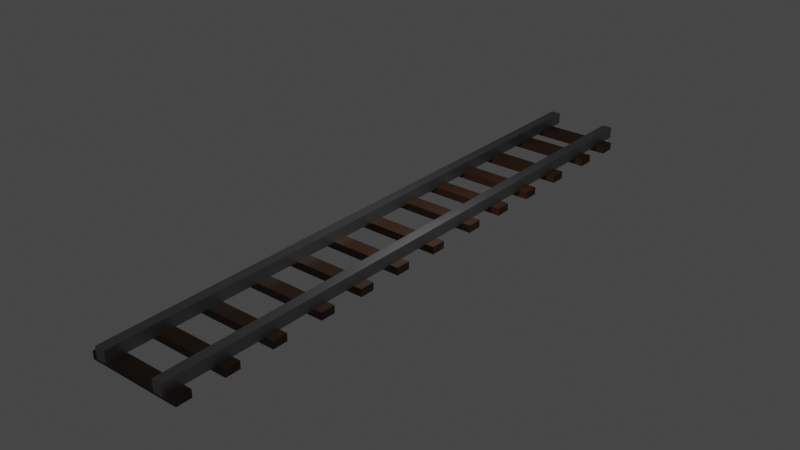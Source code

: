 # Source: vias.blend  (saved by Blender 3.3.6; exported with 4.5.12 LTS)
import bpy
from mathutils import Matrix  # noqa: F401  (used for matrix-valued properties, if any)

bpy.ops.wm.read_factory_settings(use_empty=True)
scene = bpy.context.scene
scene.name = 'Scene'

# ---- collections
col_collection = bpy.data.collections.new('Collection'); scene.collection.children.link(col_collection)

# ---- materials (node trees are filled in below, after node groups)
mat_material_001 = bpy.data.materials.new('Material.001')
mat_material_001.alpha_threshold = 0.0
mat_material_001.use_transparent_shadow = False
mat_material_001.roughness = 0.5
mat_material_001.line_color = (0.0, 0.0, 0.0, 1.0)
mat_material_002 = bpy.data.materials.new('Material.002')
mat_material_002.use_transparent_shadow = False
mat_material_003 = bpy.data.materials.new('Material.003')
mat_material_003.alpha_threshold = 0.0
mat_material_003.use_transparent_shadow = False
mat_material_003.roughness = 0.5
mat_material_003.line_color = (0.0, 0.0, 0.0, 1.0)
mat_material_004 = bpy.data.materials.new('Material.004')
mat_material_004.use_transparent_shadow = False
mat_material_005 = bpy.data.materials.new('Material.005')
mat_material_005.use_transparent_shadow = False
mat_material_006 = bpy.data.materials.new('Material.006')
mat_material_006.use_transparent_shadow = False
mat_material_007 = bpy.data.materials.new('Material.007')
mat_material_007.use_transparent_shadow = False
mat_material_008 = bpy.data.materials.new('Material.008')
mat_material_008.use_transparent_shadow = False
mat_material_009 = bpy.data.materials.new('Material.009')
mat_material_009.use_transparent_shadow = False
mat_material_010 = bpy.data.materials.new('Material.010')
mat_material_010.use_transparent_shadow = False
mat_material_011 = bpy.data.materials.new('Material.011')
mat_material_011.use_transparent_shadow = False
mat_material_012 = bpy.data.materials.new('Material.012')
mat_material_012.use_transparent_shadow = False
mat_material_013 = bpy.data.materials.new('Material.013')
mat_material_013.use_transparent_shadow = False
mat_material_014 = bpy.data.materials.new('Material.014')
mat_material_014.use_transparent_shadow = False
mat_material_015 = bpy.data.materials.new('Material.015')
mat_material_015.use_transparent_shadow = False

# ---- material node trees
mat_material_001.use_nodes = True; mat_material_001.node_tree.nodes.clear()
_N = mat_material_001.node_tree.nodes; _L = mat_material_001.node_tree.links
n0 = _N.new('ShaderNodeOutputMaterial'); n0.name = 'Material Output'; n0.location = (300, 300)
n1 = _N.new('ShaderNodeBsdfPrincipled'); n1.name = 'Principled BSDF'; n1.location = (10, 300)
n1.distribution = 'GGX'
n1.subsurface_method = 'RANDOM_WALK_SKIN'
n1.inputs[0].default_value = (0.2929, 0.2929, 0.2929, 1.0)
n1.inputs[1].default_value = 1.0
n1.inputs[3].default_value = 1.45
n1.inputs[13].default_value = 0.3349
n1.inputs[27].default_value = (0.0, 0.0, 0.0, 1.0)
n1.inputs[28].default_value = 1.0
_L.new(n1.outputs[0], n0.inputs[0])
n0.is_active_output = True
mat_material_002.use_nodes = True; mat_material_002.node_tree.nodes.clear()
_N = mat_material_002.node_tree.nodes; _L = mat_material_002.node_tree.links
n0 = _N.new('ShaderNodeBsdfPrincipled'); n0.name = 'Principled BSDF'; n0.location = (10, 300)
n0.distribution = 'GGX'
n0.subsurface_method = 'RANDOM_WALK_SKIN'
n0.inputs[0].default_value = (0.04971, 0.02122, 0.008568, 1.0)
n0.inputs[3].default_value = 1.45
n0.inputs[27].default_value = (0.0, 0.0, 0.0, 1.0)
n0.inputs[28].default_value = 1.0
n1 = _N.new('ShaderNodeOutputMaterial'); n1.name = 'Material Output'; n1.location = (300, 300)
_L.new(n0.outputs[0], n1.inputs[0])
n1.is_active_output = True
mat_material_003.use_nodes = True; mat_material_003.node_tree.nodes.clear()
_N = mat_material_003.node_tree.nodes; _L = mat_material_003.node_tree.links
n0 = _N.new('ShaderNodeOutputMaterial'); n0.name = 'Material Output'; n0.location = (300, 300)
n1 = _N.new('ShaderNodeBsdfPrincipled'); n1.name = 'Principled BSDF'; n1.location = (10, 300)
n1.distribution = 'GGX'
n1.subsurface_method = 'RANDOM_WALK_SKIN'
n1.inputs[0].default_value = (0.2929, 0.2929, 0.2929, 1.0)
n1.inputs[1].default_value = 1.0
n1.inputs[3].default_value = 1.45
n1.inputs[13].default_value = 0.3349
n1.inputs[27].default_value = (0.0, 0.0, 0.0, 1.0)
n1.inputs[28].default_value = 1.0
_L.new(n1.outputs[0], n0.inputs[0])
n0.is_active_output = True
mat_material_004.use_nodes = True; mat_material_004.node_tree.nodes.clear()
_N = mat_material_004.node_tree.nodes; _L = mat_material_004.node_tree.links
n0 = _N.new('ShaderNodeBsdfPrincipled'); n0.name = 'Principled BSDF'; n0.location = (10, 300)
n0.distribution = 'GGX'
n0.subsurface_method = 'RANDOM_WALK_SKIN'
n0.inputs[0].default_value = (0.04971, 0.02122, 0.008568, 1.0)
n0.inputs[3].default_value = 1.45
n0.inputs[27].default_value = (0.0, 0.0, 0.0, 1.0)
n0.inputs[28].default_value = 1.0
n1 = _N.new('ShaderNodeOutputMaterial'); n1.name = 'Material Output'; n1.location = (300, 300)
_L.new(n0.outputs[0], n1.inputs[0])
n1.is_active_output = True
mat_material_005.use_nodes = True; mat_material_005.node_tree.nodes.clear()
_N = mat_material_005.node_tree.nodes; _L = mat_material_005.node_tree.links
n0 = _N.new('ShaderNodeBsdfPrincipled'); n0.name = 'Principled BSDF'; n0.location = (10, 300)
n0.distribution = 'GGX'
n0.subsurface_method = 'RANDOM_WALK_SKIN'
n0.inputs[0].default_value = (0.04971, 0.02122, 0.008568, 1.0)
n0.inputs[3].default_value = 1.45
n0.inputs[27].default_value = (0.0, 0.0, 0.0, 1.0)
n0.inputs[28].default_value = 1.0
n1 = _N.new('ShaderNodeOutputMaterial'); n1.name = 'Material Output'; n1.location = (300, 300)
_L.new(n0.outputs[0], n1.inputs[0])
n1.is_active_output = True
mat_material_006.use_nodes = True; mat_material_006.node_tree.nodes.clear()
_N = mat_material_006.node_tree.nodes; _L = mat_material_006.node_tree.links
n0 = _N.new('ShaderNodeBsdfPrincipled'); n0.name = 'Principled BSDF'; n0.location = (10, 300)
n0.distribution = 'GGX'
n0.subsurface_method = 'RANDOM_WALK_SKIN'
n0.inputs[0].default_value = (0.04971, 0.02122, 0.008568, 1.0)
n0.inputs[3].default_value = 1.45
n0.inputs[27].default_value = (0.0, 0.0, 0.0, 1.0)
n0.inputs[28].default_value = 1.0
n1 = _N.new('ShaderNodeOutputMaterial'); n1.name = 'Material Output'; n1.location = (300, 300)
_L.new(n0.outputs[0], n1.inputs[0])
n1.is_active_output = True
mat_material_007.use_nodes = True; mat_material_007.node_tree.nodes.clear()
_N = mat_material_007.node_tree.nodes; _L = mat_material_007.node_tree.links
n0 = _N.new('ShaderNodeBsdfPrincipled'); n0.name = 'Principled BSDF'; n0.location = (10, 300)
n0.distribution = 'GGX'
n0.subsurface_method = 'RANDOM_WALK_SKIN'
n0.inputs[0].default_value = (0.04971, 0.02122, 0.008568, 1.0)
n0.inputs[3].default_value = 1.45
n0.inputs[27].default_value = (0.0, 0.0, 0.0, 1.0)
n0.inputs[28].default_value = 1.0
n1 = _N.new('ShaderNodeOutputMaterial'); n1.name = 'Material Output'; n1.location = (300, 300)
_L.new(n0.outputs[0], n1.inputs[0])
n1.is_active_output = True
mat_material_008.use_nodes = True; mat_material_008.node_tree.nodes.clear()
_N = mat_material_008.node_tree.nodes; _L = mat_material_008.node_tree.links
n0 = _N.new('ShaderNodeBsdfPrincipled'); n0.name = 'Principled BSDF'; n0.location = (10, 300)
n0.distribution = 'GGX'
n0.subsurface_method = 'RANDOM_WALK_SKIN'
n0.inputs[0].default_value = (0.04971, 0.02122, 0.008568, 1.0)
n0.inputs[3].default_value = 1.45
n0.inputs[27].default_value = (0.0, 0.0, 0.0, 1.0)
n0.inputs[28].default_value = 1.0
n1 = _N.new('ShaderNodeOutputMaterial'); n1.name = 'Material Output'; n1.location = (300, 300)
_L.new(n0.outputs[0], n1.inputs[0])
n1.is_active_output = True
mat_material_009.use_nodes = True; mat_material_009.node_tree.nodes.clear()
_N = mat_material_009.node_tree.nodes; _L = mat_material_009.node_tree.links
n0 = _N.new('ShaderNodeBsdfPrincipled'); n0.name = 'Principled BSDF'; n0.location = (10, 300)
n0.distribution = 'GGX'
n0.subsurface_method = 'RANDOM_WALK_SKIN'
n0.inputs[0].default_value = (0.04971, 0.02122, 0.008568, 1.0)
n0.inputs[3].default_value = 1.45
n0.inputs[27].default_value = (0.0, 0.0, 0.0, 1.0)
n0.inputs[28].default_value = 1.0
n1 = _N.new('ShaderNodeOutputMaterial'); n1.name = 'Material Output'; n1.location = (300, 300)
_L.new(n0.outputs[0], n1.inputs[0])
n1.is_active_output = True
mat_material_010.use_nodes = True; mat_material_010.node_tree.nodes.clear()
_N = mat_material_010.node_tree.nodes; _L = mat_material_010.node_tree.links
n0 = _N.new('ShaderNodeBsdfPrincipled'); n0.name = 'Principled BSDF'; n0.location = (10, 300)
n0.distribution = 'GGX'
n0.subsurface_method = 'RANDOM_WALK_SKIN'
n0.inputs[0].default_value = (0.04971, 0.02122, 0.008568, 1.0)
n0.inputs[3].default_value = 1.45
n0.inputs[27].default_value = (0.0, 0.0, 0.0, 1.0)
n0.inputs[28].default_value = 1.0
n1 = _N.new('ShaderNodeOutputMaterial'); n1.name = 'Material Output'; n1.location = (300, 300)
_L.new(n0.outputs[0], n1.inputs[0])
n1.is_active_output = True
mat_material_011.use_nodes = True; mat_material_011.node_tree.nodes.clear()
_N = mat_material_011.node_tree.nodes; _L = mat_material_011.node_tree.links
n0 = _N.new('ShaderNodeBsdfPrincipled'); n0.name = 'Principled BSDF'; n0.location = (10, 300)
n0.distribution = 'GGX'
n0.subsurface_method = 'RANDOM_WALK_SKIN'
n0.inputs[0].default_value = (0.04971, 0.02122, 0.008568, 1.0)
n0.inputs[3].default_value = 1.45
n0.inputs[27].default_value = (0.0, 0.0, 0.0, 1.0)
n0.inputs[28].default_value = 1.0
n1 = _N.new('ShaderNodeOutputMaterial'); n1.name = 'Material Output'; n1.location = (300, 300)
_L.new(n0.outputs[0], n1.inputs[0])
n1.is_active_output = True
mat_material_012.use_nodes = True; mat_material_012.node_tree.nodes.clear()
_N = mat_material_012.node_tree.nodes; _L = mat_material_012.node_tree.links
n0 = _N.new('ShaderNodeBsdfPrincipled'); n0.name = 'Principled BSDF'; n0.location = (10, 300)
n0.distribution = 'GGX'
n0.subsurface_method = 'RANDOM_WALK_SKIN'
n0.inputs[0].default_value = (0.04971, 0.02122, 0.008568, 1.0)
n0.inputs[3].default_value = 1.45
n0.inputs[27].default_value = (0.0, 0.0, 0.0, 1.0)
n0.inputs[28].default_value = 1.0
n1 = _N.new('ShaderNodeOutputMaterial'); n1.name = 'Material Output'; n1.location = (300, 300)
_L.new(n0.outputs[0], n1.inputs[0])
n1.is_active_output = True
mat_material_013.use_nodes = True; mat_material_013.node_tree.nodes.clear()
_N = mat_material_013.node_tree.nodes; _L = mat_material_013.node_tree.links
n0 = _N.new('ShaderNodeBsdfPrincipled'); n0.name = 'Principled BSDF'; n0.location = (10, 300)
n0.distribution = 'GGX'
n0.subsurface_method = 'RANDOM_WALK_SKIN'
n0.inputs[0].default_value = (0.04971, 0.02122, 0.008568, 1.0)
n0.inputs[3].default_value = 1.45
n0.inputs[27].default_value = (0.0, 0.0, 0.0, 1.0)
n0.inputs[28].default_value = 1.0
n1 = _N.new('ShaderNodeOutputMaterial'); n1.name = 'Material Output'; n1.location = (300, 300)
_L.new(n0.outputs[0], n1.inputs[0])
n1.is_active_output = True
mat_material_014.use_nodes = True; mat_material_014.node_tree.nodes.clear()
_N = mat_material_014.node_tree.nodes; _L = mat_material_014.node_tree.links
n0 = _N.new('ShaderNodeBsdfPrincipled'); n0.name = 'Principled BSDF'; n0.location = (10, 300)
n0.distribution = 'GGX'
n0.subsurface_method = 'RANDOM_WALK_SKIN'
n0.inputs[0].default_value = (0.04971, 0.02122, 0.008568, 1.0)
n0.inputs[3].default_value = 1.45
n0.inputs[27].default_value = (0.0, 0.0, 0.0, 1.0)
n0.inputs[28].default_value = 1.0
n1 = _N.new('ShaderNodeOutputMaterial'); n1.name = 'Material Output'; n1.location = (300, 300)
_L.new(n0.outputs[0], n1.inputs[0])
n1.is_active_output = True
mat_material_015.use_nodes = True; mat_material_015.node_tree.nodes.clear()
_N = mat_material_015.node_tree.nodes; _L = mat_material_015.node_tree.links
n0 = _N.new('ShaderNodeBsdfPrincipled'); n0.name = 'Principled BSDF'; n0.location = (10, 300)
n0.distribution = 'GGX'
n0.subsurface_method = 'RANDOM_WALK_SKIN'
n0.inputs[0].default_value = (0.04971, 0.02122, 0.008568, 1.0)
n0.inputs[3].default_value = 1.45
n0.inputs[27].default_value = (0.0, 0.0, 0.0, 1.0)
n0.inputs[28].default_value = 1.0
n1 = _N.new('ShaderNodeOutputMaterial'); n1.name = 'Material Output'; n1.location = (300, 300)
_L.new(n0.outputs[0], n1.inputs[0])
n1.is_active_output = True

# ---- world
world_world = bpy.data.worlds.new('World'); scene.world = world_world
world_world.use_nodes = True; world_world.node_tree.nodes.clear()
_N = world_world.node_tree.nodes; _L = world_world.node_tree.links
n0 = _N.new('ShaderNodeOutputWorld'); n0.name = 'World Output'; n0.location = (300, 300)
n1 = _N.new('ShaderNodeBackground'); n1.name = 'Background'; n1.location = (10, 300)
n1.inputs[0].default_value = (0.05088, 0.05088, 0.05088, 1.0)
_L.new(n1.outputs[0], n0.inputs[0])
n0.is_active_output = True
world_world.color = (0.05088, 0.05088, 0.05088)
world_world.use_sun_shadow = False
world_world.sun_shadow_jitter_overblur = 0.0

# ---- lights
light_light = bpy.data.lights.new('Light', 'POINT')
light_light.transmission_factor = 0.0
light_light.energy = 1000.0
light_light.shadow_soft_size = 0.1
light_light.shadow_maximum_resolution = 0.006
light_light.use_absolute_resolution = True

# ---- meshes
me_cube_001 = bpy.data.meshes.new('Cube.001')
me_cube_001.from_pydata([(1.0, 1.0, 1.0), (1.0, 1.0, -1.0), (1.0, -1.0, 1.0), (1.0, -1.0, -1.0), (-1.0, 1.0, 1.0), (-1.0, 1.0, -1.0), (-1.0, -1.0, 1.0), (-1.0, -1.0, -1.0)], [], [(0, 4, 6, 2), (3, 2, 6, 7), (7, 6, 4, 5), (5, 1, 3, 7), (1, 0, 2, 3), (5, 4, 0, 1)])
_uv = me_cube_001.uv_layers.new(name='UVMap')
_uv.uv.foreach_set('vector', [0.625, 0.5, 0.875, 0.5, 0.875, 0.75, 0.625, 0.75, 0.375, 0.75, 0.625, 0.75, 0.625, 1.0, 0.375, 1.0, 0.375, 0.0, 0.625, 0.0, 0.625, 0.25, 0.375, 0.25, 0.125, 0.5, 0.375, 0.5, 0.375, 0.75, 0.125, 0.75, 0.375, 0.5, 0.625, 0.5, 0.625, 0.75, 0.375, 0.75, 0.375, 0.25, 0.625, 0.25, 0.625, 0.5, 0.375, 0.5])
me_cube_001.materials.append(mat_material_001)
me_cube_001.use_mirror_vertex_groups = False
me_cube_001.update()
me_cube_002 = bpy.data.meshes.new('Cube.002')
me_cube_002.from_pydata([(-1.0, -1.0, -1.0), (-1.0, -1.0, 1.0), (-1.0, 1.0, -1.0), (-1.0, 1.0, 1.0), (1.0, -1.0, -1.0), (1.0, -1.0, 1.0), (1.0, 1.0, -1.0), (1.0, 1.0, 1.0)], [], [(0, 1, 3, 2), (2, 3, 7, 6), (6, 7, 5, 4), (4, 5, 1, 0), (2, 6, 4, 0), (7, 3, 1, 5)])
_uv = me_cube_002.uv_layers.new(name='UVMap')
_uv.uv.foreach_set('vector', [0.375, 0.0, 0.625, 0.0, 0.625, 0.25, 0.375, 0.25, 0.375, 0.25, 0.625, 0.25, 0.625, 0.5, 0.375, 0.5, 0.375, 0.5, 0.625, 0.5, 0.625, 0.75, 0.375, 0.75, 0.375, 0.75, 0.625, 0.75, 0.625, 1.0, 0.375, 1.0, 0.125, 0.5, 0.375, 0.5, 0.375, 0.75, 0.125, 0.75, 0.625, 0.5, 0.875, 0.5, 0.875, 0.75, 0.625, 0.75])
me_cube_002.materials.append(mat_material_002)
me_cube_002.update()
me_cube_003 = bpy.data.meshes.new('Cube.003')
me_cube_003.from_pydata([(1.0, 1.0, 1.0), (1.0, 1.0, -1.0), (1.0, -1.0, 1.0), (1.0, -1.0, -1.0), (-1.0, 1.0, 1.0), (-1.0, 1.0, -1.0), (-1.0, -1.0, 1.0), (-1.0, -1.0, -1.0)], [], [(0, 4, 6, 2), (3, 2, 6, 7), (7, 6, 4, 5), (5, 1, 3, 7), (1, 0, 2, 3), (5, 4, 0, 1)])
_uv = me_cube_003.uv_layers.new(name='UVMap')
_uv.uv.foreach_set('vector', [0.625, 0.5, 0.875, 0.5, 0.875, 0.75, 0.625, 0.75, 0.375, 0.75, 0.625, 0.75, 0.625, 1.0, 0.375, 1.0, 0.375, 0.0, 0.625, 0.0, 0.625, 0.25, 0.375, 0.25, 0.125, 0.5, 0.375, 0.5, 0.375, 0.75, 0.125, 0.75, 0.375, 0.5, 0.625, 0.5, 0.625, 0.75, 0.375, 0.75, 0.375, 0.25, 0.625, 0.25, 0.625, 0.5, 0.375, 0.5])
me_cube_003.materials.append(mat_material_003)
me_cube_003.use_mirror_vertex_groups = False
me_cube_003.update()
me_cube_004 = bpy.data.meshes.new('Cube.004')
me_cube_004.from_pydata([(-1.0, -1.0, -1.0), (-1.0, -1.0, 1.0), (-1.0, 1.0, -1.0), (-1.0, 1.0, 1.0), (1.0, -1.0, -1.0), (1.0, -1.0, 1.0), (1.0, 1.0, -1.0), (1.0, 1.0, 1.0)], [], [(0, 1, 3, 2), (2, 3, 7, 6), (6, 7, 5, 4), (4, 5, 1, 0), (2, 6, 4, 0), (7, 3, 1, 5)])
_uv = me_cube_004.uv_layers.new(name='UVMap')
_uv.uv.foreach_set('vector', [0.375, 0.0, 0.625, 0.0, 0.625, 0.25, 0.375, 0.25, 0.375, 0.25, 0.625, 0.25, 0.625, 0.5, 0.375, 0.5, 0.375, 0.5, 0.625, 0.5, 0.625, 0.75, 0.375, 0.75, 0.375, 0.75, 0.625, 0.75, 0.625, 1.0, 0.375, 1.0, 0.125, 0.5, 0.375, 0.5, 0.375, 0.75, 0.125, 0.75, 0.625, 0.5, 0.875, 0.5, 0.875, 0.75, 0.625, 0.75])
me_cube_004.materials.append(mat_material_004)
me_cube_004.update()
me_cube_005 = bpy.data.meshes.new('Cube.005')
me_cube_005.from_pydata([(-1.0, -1.0, -1.0), (-1.0, -1.0, 1.0), (-1.0, 1.0, -1.0), (-1.0, 1.0, 1.0), (1.0, -1.0, -1.0), (1.0, -1.0, 1.0), (1.0, 1.0, -1.0), (1.0, 1.0, 1.0)], [], [(0, 1, 3, 2), (2, 3, 7, 6), (6, 7, 5, 4), (4, 5, 1, 0), (2, 6, 4, 0), (7, 3, 1, 5)])
_uv = me_cube_005.uv_layers.new(name='UVMap')
_uv.uv.foreach_set('vector', [0.375, 0.0, 0.625, 0.0, 0.625, 0.25, 0.375, 0.25, 0.375, 0.25, 0.625, 0.25, 0.625, 0.5, 0.375, 0.5, 0.375, 0.5, 0.625, 0.5, 0.625, 0.75, 0.375, 0.75, 0.375, 0.75, 0.625, 0.75, 0.625, 1.0, 0.375, 1.0, 0.125, 0.5, 0.375, 0.5, 0.375, 0.75, 0.125, 0.75, 0.625, 0.5, 0.875, 0.5, 0.875, 0.75, 0.625, 0.75])
me_cube_005.materials.append(mat_material_005)
me_cube_005.update()
me_cube_006 = bpy.data.meshes.new('Cube.006')
me_cube_006.from_pydata([(-1.0, -1.0, -1.0), (-1.0, -1.0, 1.0), (-1.0, 1.0, -1.0), (-1.0, 1.0, 1.0), (1.0, -1.0, -1.0), (1.0, -1.0, 1.0), (1.0, 1.0, -1.0), (1.0, 1.0, 1.0)], [], [(0, 1, 3, 2), (2, 3, 7, 6), (6, 7, 5, 4), (4, 5, 1, 0), (2, 6, 4, 0), (7, 3, 1, 5)])
_uv = me_cube_006.uv_layers.new(name='UVMap')
_uv.uv.foreach_set('vector', [0.375, 0.0, 0.625, 0.0, 0.625, 0.25, 0.375, 0.25, 0.375, 0.25, 0.625, 0.25, 0.625, 0.5, 0.375, 0.5, 0.375, 0.5, 0.625, 0.5, 0.625, 0.75, 0.375, 0.75, 0.375, 0.75, 0.625, 0.75, 0.625, 1.0, 0.375, 1.0, 0.125, 0.5, 0.375, 0.5, 0.375, 0.75, 0.125, 0.75, 0.625, 0.5, 0.875, 0.5, 0.875, 0.75, 0.625, 0.75])
me_cube_006.materials.append(mat_material_006)
me_cube_006.update()
me_cube_007 = bpy.data.meshes.new('Cube.007')
me_cube_007.from_pydata([(-1.0, -1.0, -1.0), (-1.0, -1.0, 1.0), (-1.0, 1.0, -1.0), (-1.0, 1.0, 1.0), (1.0, -1.0, -1.0), (1.0, -1.0, 1.0), (1.0, 1.0, -1.0), (1.0, 1.0, 1.0)], [], [(0, 1, 3, 2), (2, 3, 7, 6), (6, 7, 5, 4), (4, 5, 1, 0), (2, 6, 4, 0), (7, 3, 1, 5)])
_uv = me_cube_007.uv_layers.new(name='UVMap')
_uv.uv.foreach_set('vector', [0.375, 0.0, 0.625, 0.0, 0.625, 0.25, 0.375, 0.25, 0.375, 0.25, 0.625, 0.25, 0.625, 0.5, 0.375, 0.5, 0.375, 0.5, 0.625, 0.5, 0.625, 0.75, 0.375, 0.75, 0.375, 0.75, 0.625, 0.75, 0.625, 1.0, 0.375, 1.0, 0.125, 0.5, 0.375, 0.5, 0.375, 0.75, 0.125, 0.75, 0.625, 0.5, 0.875, 0.5, 0.875, 0.75, 0.625, 0.75])
me_cube_007.materials.append(mat_material_007)
me_cube_007.update()
me_cube_008 = bpy.data.meshes.new('Cube.008')
me_cube_008.from_pydata([(-1.0, -1.0, -1.0), (-1.0, -1.0, 1.0), (-1.0, 1.0, -1.0), (-1.0, 1.0, 1.0), (1.0, -1.0, -1.0), (1.0, -1.0, 1.0), (1.0, 1.0, -1.0), (1.0, 1.0, 1.0)], [], [(0, 1, 3, 2), (2, 3, 7, 6), (6, 7, 5, 4), (4, 5, 1, 0), (2, 6, 4, 0), (7, 3, 1, 5)])
_uv = me_cube_008.uv_layers.new(name='UVMap')
_uv.uv.foreach_set('vector', [0.375, 0.0, 0.625, 0.0, 0.625, 0.25, 0.375, 0.25, 0.375, 0.25, 0.625, 0.25, 0.625, 0.5, 0.375, 0.5, 0.375, 0.5, 0.625, 0.5, 0.625, 0.75, 0.375, 0.75, 0.375, 0.75, 0.625, 0.75, 0.625, 1.0, 0.375, 1.0, 0.125, 0.5, 0.375, 0.5, 0.375, 0.75, 0.125, 0.75, 0.625, 0.5, 0.875, 0.5, 0.875, 0.75, 0.625, 0.75])
me_cube_008.materials.append(mat_material_008)
me_cube_008.update()
me_cube_009 = bpy.data.meshes.new('Cube.009')
me_cube_009.from_pydata([(-1.0, -1.0, -1.0), (-1.0, -1.0, 1.0), (-1.0, 1.0, -1.0), (-1.0, 1.0, 1.0), (1.0, -1.0, -1.0), (1.0, -1.0, 1.0), (1.0, 1.0, -1.0), (1.0, 1.0, 1.0)], [], [(0, 1, 3, 2), (2, 3, 7, 6), (6, 7, 5, 4), (4, 5, 1, 0), (2, 6, 4, 0), (7, 3, 1, 5)])
_uv = me_cube_009.uv_layers.new(name='UVMap')
_uv.uv.foreach_set('vector', [0.375, 0.0, 0.625, 0.0, 0.625, 0.25, 0.375, 0.25, 0.375, 0.25, 0.625, 0.25, 0.625, 0.5, 0.375, 0.5, 0.375, 0.5, 0.625, 0.5, 0.625, 0.75, 0.375, 0.75, 0.375, 0.75, 0.625, 0.75, 0.625, 1.0, 0.375, 1.0, 0.125, 0.5, 0.375, 0.5, 0.375, 0.75, 0.125, 0.75, 0.625, 0.5, 0.875, 0.5, 0.875, 0.75, 0.625, 0.75])
me_cube_009.materials.append(mat_material_009)
me_cube_009.update()
me_cube_010 = bpy.data.meshes.new('Cube.010')
me_cube_010.from_pydata([(-1.0, -1.0, -1.0), (-1.0, -1.0, 1.0), (-1.0, 1.0, -1.0), (-1.0, 1.0, 1.0), (1.0, -1.0, -1.0), (1.0, -1.0, 1.0), (1.0, 1.0, -1.0), (1.0, 1.0, 1.0)], [], [(0, 1, 3, 2), (2, 3, 7, 6), (6, 7, 5, 4), (4, 5, 1, 0), (2, 6, 4, 0), (7, 3, 1, 5)])
_uv = me_cube_010.uv_layers.new(name='UVMap')
_uv.uv.foreach_set('vector', [0.375, 0.0, 0.625, 0.0, 0.625, 0.25, 0.375, 0.25, 0.375, 0.25, 0.625, 0.25, 0.625, 0.5, 0.375, 0.5, 0.375, 0.5, 0.625, 0.5, 0.625, 0.75, 0.375, 0.75, 0.375, 0.75, 0.625, 0.75, 0.625, 1.0, 0.375, 1.0, 0.125, 0.5, 0.375, 0.5, 0.375, 0.75, 0.125, 0.75, 0.625, 0.5, 0.875, 0.5, 0.875, 0.75, 0.625, 0.75])
me_cube_010.materials.append(mat_material_010)
me_cube_010.update()
me_cube_011 = bpy.data.meshes.new('Cube.011')
me_cube_011.from_pydata([(-1.0, -1.0, -1.0), (-1.0, -1.0, 1.0), (-1.0, 1.0, -1.0), (-1.0, 1.0, 1.0), (1.0, -1.0, -1.0), (1.0, -1.0, 1.0), (1.0, 1.0, -1.0), (1.0, 1.0, 1.0)], [], [(0, 1, 3, 2), (2, 3, 7, 6), (6, 7, 5, 4), (4, 5, 1, 0), (2, 6, 4, 0), (7, 3, 1, 5)])
_uv = me_cube_011.uv_layers.new(name='UVMap')
_uv.uv.foreach_set('vector', [0.375, 0.0, 0.625, 0.0, 0.625, 0.25, 0.375, 0.25, 0.375, 0.25, 0.625, 0.25, 0.625, 0.5, 0.375, 0.5, 0.375, 0.5, 0.625, 0.5, 0.625, 0.75, 0.375, 0.75, 0.375, 0.75, 0.625, 0.75, 0.625, 1.0, 0.375, 1.0, 0.125, 0.5, 0.375, 0.5, 0.375, 0.75, 0.125, 0.75, 0.625, 0.5, 0.875, 0.5, 0.875, 0.75, 0.625, 0.75])
me_cube_011.materials.append(mat_material_011)
me_cube_011.update()
me_cube_012 = bpy.data.meshes.new('Cube.012')
me_cube_012.from_pydata([(-1.0, -1.0, -1.0), (-1.0, -1.0, 1.0), (-1.0, 1.0, -1.0), (-1.0, 1.0, 1.0), (1.0, -1.0, -1.0), (1.0, -1.0, 1.0), (1.0, 1.0, -1.0), (1.0, 1.0, 1.0)], [], [(0, 1, 3, 2), (2, 3, 7, 6), (6, 7, 5, 4), (4, 5, 1, 0), (2, 6, 4, 0), (7, 3, 1, 5)])
_uv = me_cube_012.uv_layers.new(name='UVMap')
_uv.uv.foreach_set('vector', [0.375, 0.0, 0.625, 0.0, 0.625, 0.25, 0.375, 0.25, 0.375, 0.25, 0.625, 0.25, 0.625, 0.5, 0.375, 0.5, 0.375, 0.5, 0.625, 0.5, 0.625, 0.75, 0.375, 0.75, 0.375, 0.75, 0.625, 0.75, 0.625, 1.0, 0.375, 1.0, 0.125, 0.5, 0.375, 0.5, 0.375, 0.75, 0.125, 0.75, 0.625, 0.5, 0.875, 0.5, 0.875, 0.75, 0.625, 0.75])
me_cube_012.materials.append(mat_material_012)
me_cube_012.update()
me_cube_013 = bpy.data.meshes.new('Cube.013')
me_cube_013.from_pydata([(-1.0, -1.0, -1.0), (-1.0, -1.0, 1.0), (-1.0, 1.0, -1.0), (-1.0, 1.0, 1.0), (1.0, -1.0, -1.0), (1.0, -1.0, 1.0), (1.0, 1.0, -1.0), (1.0, 1.0, 1.0)], [], [(0, 1, 3, 2), (2, 3, 7, 6), (6, 7, 5, 4), (4, 5, 1, 0), (2, 6, 4, 0), (7, 3, 1, 5)])
_uv = me_cube_013.uv_layers.new(name='UVMap')
_uv.uv.foreach_set('vector', [0.375, 0.0, 0.625, 0.0, 0.625, 0.25, 0.375, 0.25, 0.375, 0.25, 0.625, 0.25, 0.625, 0.5, 0.375, 0.5, 0.375, 0.5, 0.625, 0.5, 0.625, 0.75, 0.375, 0.75, 0.375, 0.75, 0.625, 0.75, 0.625, 1.0, 0.375, 1.0, 0.125, 0.5, 0.375, 0.5, 0.375, 0.75, 0.125, 0.75, 0.625, 0.5, 0.875, 0.5, 0.875, 0.75, 0.625, 0.75])
me_cube_013.materials.append(mat_material_013)
me_cube_013.update()
me_cube_014 = bpy.data.meshes.new('Cube.014')
me_cube_014.from_pydata([(-1.0, -1.0, -1.0), (-1.0, -1.0, 1.0), (-1.0, 1.0, -1.0), (-1.0, 1.0, 1.0), (1.0, -1.0, -1.0), (1.0, -1.0, 1.0), (1.0, 1.0, -1.0), (1.0, 1.0, 1.0)], [], [(0, 1, 3, 2), (2, 3, 7, 6), (6, 7, 5, 4), (4, 5, 1, 0), (2, 6, 4, 0), (7, 3, 1, 5)])
_uv = me_cube_014.uv_layers.new(name='UVMap')
_uv.uv.foreach_set('vector', [0.375, 0.0, 0.625, 0.0, 0.625, 0.25, 0.375, 0.25, 0.375, 0.25, 0.625, 0.25, 0.625, 0.5, 0.375, 0.5, 0.375, 0.5, 0.625, 0.5, 0.625, 0.75, 0.375, 0.75, 0.375, 0.75, 0.625, 0.75, 0.625, 1.0, 0.375, 1.0, 0.125, 0.5, 0.375, 0.5, 0.375, 0.75, 0.125, 0.75, 0.625, 0.5, 0.875, 0.5, 0.875, 0.75, 0.625, 0.75])
me_cube_014.materials.append(mat_material_014)
me_cube_014.update()
me_cube_015 = bpy.data.meshes.new('Cube.015')
me_cube_015.from_pydata([(-1.0, -1.0, -1.0), (-1.0, -1.0, 1.0), (-1.0, 1.0, -1.0), (-1.0, 1.0, 1.0), (1.0, -1.0, -1.0), (1.0, -1.0, 1.0), (1.0, 1.0, -1.0), (1.0, 1.0, 1.0)], [], [(0, 1, 3, 2), (2, 3, 7, 6), (6, 7, 5, 4), (4, 5, 1, 0), (2, 6, 4, 0), (7, 3, 1, 5)])
_uv = me_cube_015.uv_layers.new(name='UVMap')
_uv.uv.foreach_set('vector', [0.375, 0.0, 0.625, 0.0, 0.625, 0.25, 0.375, 0.25, 0.375, 0.25, 0.625, 0.25, 0.625, 0.5, 0.375, 0.5, 0.375, 0.5, 0.625, 0.5, 0.625, 0.75, 0.375, 0.75, 0.375, 0.75, 0.625, 0.75, 0.625, 1.0, 0.375, 1.0, 0.125, 0.5, 0.375, 0.5, 0.375, 0.75, 0.125, 0.75, 0.625, 0.5, 0.875, 0.5, 0.875, 0.75, 0.625, 0.75])
me_cube_015.materials.append(mat_material_015)
me_cube_015.update()

# ---- objects
ob_light = bpy.data.objects.new('Light', light_light)
ob_cube_001 = bpy.data.objects.new('Cube.001', me_cube_001)
ob_cube_002 = bpy.data.objects.new('Cube.002', me_cube_002)
ob_cube_003 = bpy.data.objects.new('Cube.003', me_cube_003)
ob_cube_004 = bpy.data.objects.new('Cube.004', me_cube_004)
ob_cube_005 = bpy.data.objects.new('Cube.005', me_cube_005)
ob_cube_006 = bpy.data.objects.new('Cube.006', me_cube_006)
ob_cube_007 = bpy.data.objects.new('Cube.007', me_cube_007)
ob_cube_008 = bpy.data.objects.new('Cube.008', me_cube_008)
ob_cube_009 = bpy.data.objects.new('Cube.009', me_cube_009)
ob_cube_010 = bpy.data.objects.new('Cube.010', me_cube_010)
ob_cube_011 = bpy.data.objects.new('Cube.011', me_cube_011)
ob_cube_012 = bpy.data.objects.new('Cube.012', me_cube_012)
ob_cube_013 = bpy.data.objects.new('Cube.013', me_cube_013)
ob_cube_014 = bpy.data.objects.new('Cube.014', me_cube_014)
ob_cube_015 = bpy.data.objects.new('Cube.015', me_cube_015)

# ---- transforms, parenting, visibility, modifiers, constraints
ob_light.location = (4.076, 1.005, 5.904)
ob_light.rotation_euler = (0.6503, 0.05522, 1.866)
ob_light.lock_rotations_4d = False
ob_light.empty_display_type = 'ARROWS'
ob_light.color = (0.0, 0.0, 0.0, 0.0)
ob_light.lineart.crease_threshold = 0.0
ob_cube_001.location = (2.756, 0.0, 0.238)
ob_cube_001.scale = (0.2051, 12.39, 0.2337)
ob_cube_001.lock_rotations_4d = False
ob_cube_001.empty_display_type = 'ARROWS'
ob_cube_001.lineart.crease_threshold = 0.0
ob_cube_002.location = (1.378, -11.9, -0.1471)
ob_cube_002.scale = (1.904, 0.3062, 0.1514)
ob_cube_003.location = (0.1475, 0.0, 0.238)
ob_cube_003.scale = (0.2051, 12.39, 0.2337)
ob_cube_003.lock_rotations_4d = False
ob_cube_003.empty_display_type = 'ARROWS'
ob_cube_003.lineart.crease_threshold = 0.0
ob_cube_004.parent = ob_cube_002
ob_cube_004.matrix_parent_inverse = Matrix(((0.5252, -0.0, -0.0, -0.7235), (-0.0, 3.266, 0.0, 37.4), (-0.0, -0.0, 6.604, 0.9716), (-0.0, 0.0, -0.0, 1.0)))
ob_cube_004.location = (1.378, -9.57, -0.1471)
ob_cube_004.scale = (1.904, 0.3062, 0.1514)
ob_cube_005.parent = ob_cube_002
ob_cube_005.matrix_parent_inverse = Matrix(((0.5252, -0.0, -0.0, -0.7235), (-0.0, 3.266, 0.0, 37.4), (-0.0, -0.0, 6.604, 0.9716), (-0.0, 0.0, -0.0, 1.0)))
ob_cube_005.location = (1.378, -7.604, -0.1471)
ob_cube_005.scale = (1.904, 0.3062, 0.1514)
ob_cube_006.parent = ob_cube_002
ob_cube_006.matrix_parent_inverse = Matrix(((0.5252, -0.0, -0.0, -0.7235), (-0.0, 3.266, 0.0, 37.4), (-0.0, -0.0, 6.604, 0.9716), (-0.0, 0.0, -0.0, 1.0)))
ob_cube_006.location = (1.378, -5.442, -0.1471)
ob_cube_006.scale = (1.904, 0.3062, 0.1514)
ob_cube_007.parent = ob_cube_002
ob_cube_007.matrix_parent_inverse = Matrix(((0.5252, -0.0, -0.0, -0.7235), (-0.0, 3.266, 0.0, 37.4), (-0.0, -0.0, 6.604, 0.9716), (-0.0, 0.0, -0.0, 1.0)))
ob_cube_007.location = (1.378, 2.479, -0.1471)
ob_cube_007.scale = (1.904, 0.3062, 0.1514)
ob_cube_008.parent = ob_cube_002
ob_cube_008.matrix_parent_inverse = Matrix(((0.5252, -0.0, -0.0, -0.7235), (-0.0, 3.266, 0.0, 37.4), (-0.0, -0.0, 6.604, 0.9716), (-0.0, 0.0, -0.0, 1.0)))
ob_cube_008.location = (1.378, 0.318, -0.1471)
ob_cube_008.scale = (1.904, 0.3062, 0.1514)
ob_cube_009.parent = ob_cube_002
ob_cube_009.matrix_parent_inverse = Matrix(((0.5252, -0.0, -0.0, -0.7235), (-0.0, 3.266, 0.0, 37.4), (-0.0, -0.0, 6.604, 0.9716), (-0.0, 0.0, -0.0, 1.0)))
ob_cube_009.location = (1.378, -1.649, -0.1471)
ob_cube_009.scale = (1.904, 0.3062, 0.1514)
ob_cube_010.parent = ob_cube_002
ob_cube_010.matrix_parent_inverse = Matrix(((0.5252, -0.0, -0.0, -0.7235), (-0.0, 3.266, 0.0, 37.4), (-0.0, -0.0, 6.604, 0.9716), (-0.0, 0.0, -0.0, 1.0)))
ob_cube_010.location = (1.378, -3.528, -0.1471)
ob_cube_010.scale = (1.904, 0.3062, 0.1514)
ob_cube_011.parent = ob_cube_002
ob_cube_011.matrix_parent_inverse = Matrix(((0.5252, -0.0, -0.0, -0.7235), (-0.0, 3.266, 0.0, 37.4), (-0.0, -0.0, 6.604, 0.9716), (-0.0, 0.0, -0.0, 1.0)))
ob_cube_011.location = (1.378, 10.33, -0.1471)
ob_cube_011.scale = (1.904, 0.3062, 0.1514)
ob_cube_012.parent = ob_cube_002
ob_cube_012.matrix_parent_inverse = Matrix(((0.5252, -0.0, -0.0, -0.7235), (-0.0, 3.266, 0.0, 37.4), (-0.0, -0.0, 6.604, 0.9716), (-0.0, 0.0, -0.0, 1.0)))
ob_cube_012.location = (1.378, 8.168, -0.1471)
ob_cube_012.scale = (1.904, 0.3062, 0.1514)
ob_cube_013.parent = ob_cube_002
ob_cube_013.matrix_parent_inverse = Matrix(((0.5252, -0.0, -0.0, -0.7235), (-0.0, 3.266, 0.0, 37.4), (-0.0, -0.0, 6.604, 0.9716), (-0.0, 0.0, -0.0, 1.0)))
ob_cube_013.location = (1.378, 6.201, -0.1471)
ob_cube_013.scale = (1.904, 0.3062, 0.1514)
ob_cube_014.parent = ob_cube_002
ob_cube_014.matrix_parent_inverse = Matrix(((0.5252, -0.0, -0.0, -0.7235), (-0.0, 3.266, 0.0, 37.4), (-0.0, -0.0, 6.604, 0.9716), (-0.0, 0.0, -0.0, 1.0)))
ob_cube_014.location = (1.378, 4.322, -0.1471)
ob_cube_014.scale = (1.904, 0.3062, 0.1514)
ob_cube_015.parent = ob_cube_002
ob_cube_015.matrix_parent_inverse = Matrix(((0.5252, -0.0, -0.0, -0.7235), (-0.0, 3.266, 0.0, 37.4), (-0.0, -0.0, 6.604, 0.9716), (-0.0, 0.0, -0.0, 1.0)))
ob_cube_015.location = (1.378, 12.04, -0.1471)
ob_cube_015.scale = (1.904, 0.3062, 0.1514)

# ---- collection membership
col_collection.objects.link(ob_light)
col_collection.objects.link(ob_cube_001)
col_collection.objects.link(ob_cube_002)
col_collection.objects.link(ob_cube_003)
col_collection.objects.link(ob_cube_004)
col_collection.objects.link(ob_cube_005)
col_collection.objects.link(ob_cube_006)
col_collection.objects.link(ob_cube_007)
col_collection.objects.link(ob_cube_008)
col_collection.objects.link(ob_cube_009)
col_collection.objects.link(ob_cube_010)
col_collection.objects.link(ob_cube_011)
col_collection.objects.link(ob_cube_012)
col_collection.objects.link(ob_cube_013)
col_collection.objects.link(ob_cube_014)
col_collection.objects.link(ob_cube_015)

# ---- scene / render settings (as saved in the file)
scene.frame_start = 1; scene.frame_end = 250; scene.frame_set(0)
scene.render.engine = 'BLENDER_EEVEE_NEXT'
scene.cycles.sampling_pattern = 'TABULATED_SOBOL'
scene.cycles.use_light_tree = False
scene.view_settings.view_transform = 'Filmic'
bpy.context.view_layer.update()

# ---- added for rendering (the .blend has no active camera): camera
cam_auto = bpy.data.cameras.new('AutoCamera')
cam_auto.lens = 50.0
cam_auto.sensor_width = 36.0
cam_auto.clip_end = 1000.0
ob_auto_camera = bpy.data.objects.new('AutoCamera', cam_auto)
scene.collection.objects.link(ob_auto_camera)
ob_auto_camera.location = (24.5938, -27.8595, 18.6596)
ob_auto_camera.rotation_euler = (1.09748, -7.21219e-08, 0.694738)
scene.camera = ob_auto_camera
bpy.context.view_layer.update()
